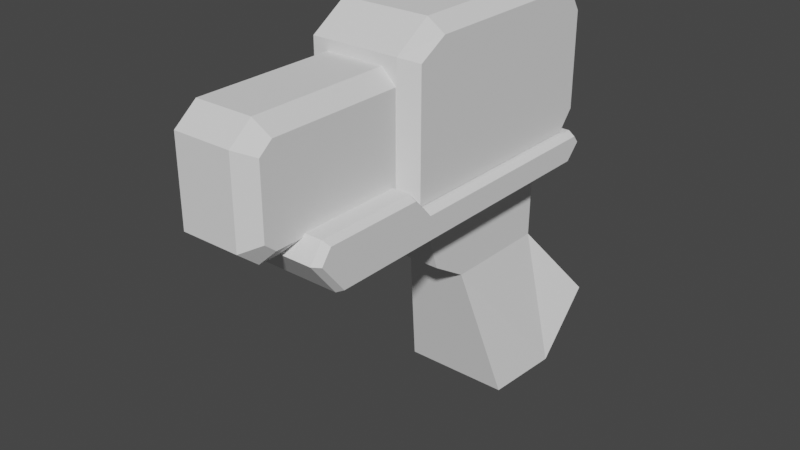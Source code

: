 # Source: arma.blend  (saved by Blender 3.3.6; exported with 4.5.12 LTS)
import bpy
from mathutils import Matrix  # noqa: F401  (used for matrix-valued properties, if any)

bpy.ops.wm.read_factory_settings(use_empty=True)
scene = bpy.context.scene
scene.name = 'Scene'

# ---- collections
col_collection = bpy.data.collections.new('Collection'); scene.collection.children.link(col_collection)

# ---- world
world_world = bpy.data.worlds.new('World'); scene.world = world_world
world_world.use_nodes = True; world_world.node_tree.nodes.clear()
_N = world_world.node_tree.nodes; _L = world_world.node_tree.links
n0 = _N.new('ShaderNodeOutputWorld'); n0.name = 'World Output'; n0.location = (300, 300)
n1 = _N.new('ShaderNodeBackground'); n1.name = 'Background'; n1.location = (10, 300)
n1.inputs[0].default_value = (0.05088, 0.05088, 0.05088, 1.0)
_L.new(n1.outputs[0], n0.inputs[0])
n0.is_active_output = True
world_world.color = (0.05088, 0.05088, 0.05088)
world_world.use_sun_shadow = False
world_world.sun_shadow_jitter_overblur = 0.0

# ---- meshes
me_plane = bpy.data.meshes.new('Plane')
me_plane.from_pydata([(-1.235e-16, 0.948, -0.556), (-2.429e-16, 1.335, -1.094), (-3.441e-16, 0.4011, -1.577), (-1.214e-16, 0.1322, -0.5469), (-8.298e-17, -0.1458, -0.3737), (2.647e-23, -0.3145, 0.06836), (2.024e-18, 0.9844, 0.06836), (4.554e-17, 1.121, 0.2051), (6.173e-17, 1.053, 0.2894), (0.0, 1.19, 0.4027), (0.0, 1.19, 1.162), (1.569e-16, 1.03, 1.413), (1.569e-16, -0.3965, 1.413), (0.0, -0.7011, 0.4375), (1.569e-16, -1.682, 1.162), (1.569e-16, -1.846, 1.03), (1.569e-16, -1.846, 0.433), (1.569e-16, -1.695, 0.3099), (1.569e-16, -1.54, 0.3099), (1.569e-16, -1.349, 0.06836), (1.569e-16, -1.445, 0.4375), (0.0, -0.5625, 0.2894), (0.2244, 0.948, -0.556), (0.4705, 1.335, -1.094), (0.3976, 0.4011, -1.577), (0.2244, 0.1322, -0.5469), (0.2244, -0.1458, -0.3737), (-3.451e-16, 0.9731, -1.581), (0.4341, 0.9731, -1.581), (0.4977, -0.3145, 0.09642), (0.4433, -0.3145, 0.06836), (0.4977, 0.9728, 0.09642), (0.4433, 0.9844, 0.06836), (0.4977, 1.083, 0.2071), (0.4433, 1.121, 0.2051), (0.4977, 1.039, 0.2614), (0.4433, 1.053, 0.2894), (0.4433, -0.7011, 0.4375), (0.4977, -0.7062, 0.4095), (0.4433, -1.54, 0.3099), (0.4977, -1.505, 0.3104), (0.4977, -1.335, 0.09642), (0.4433, -1.349, 0.06836), (0.4977, -1.431, 0.4095), (0.4433, -1.445, 0.4375), (0.4433, -0.5625, 0.2894), (0.4977, -0.5676, 0.2614), (0.0, -0.6248, 0.3099), (0.0, 1.016, 0.1984), (0.0, -0.6112, 1.162), (0.0, -0.6694, 1.236), (0.0, -0.6694, 0.1984), (0.4204, 1.09, 0.4367), (0.321, 1.19, 0.4027), (0.4204, 1.09, 1.133), (0.321, 1.19, 1.162), (0.4204, 0.9754, 1.313), (0.321, 1.03, 1.413), (0.4204, -0.3578, 1.313), (0.321, -0.3965, 1.413), (0.4204, -0.5699, 1.192), (0.321, -0.6694, 1.236), (0.4204, -0.5699, 0.2966), (0.321, -0.6694, 0.1984), (0.4204, 0.9697, 0.2966), (0.321, 1.016, 0.1984), (0.3145, -0.6231, 0.4146), (0.2099, -0.6248, 0.3099), (0.2099, -0.6112, 1.162), (0.3145, -0.6128, 1.058), (0.3145, -1.645, 1.058), (0.2099, -1.682, 1.162), (0.2099, -1.846, 1.03), (0.3145, -1.741, 0.9799), (0.2099, -1.846, 0.433), (0.3145, -1.741, 0.4826), (0.3145, -1.658, 0.4146), (0.2099, -1.695, 0.3099), (0.0, -0.3089, 0.129), (0.2244, -0.3089, 0.129), (0.0, 0.958, 0.129), (0.2244, 0.958, 0.129)], [], [(53, 9, 48, 65), (20, 13, 37, 44), (2, 3, 25, 24), (12, 11, 57, 59), (3, 4, 26, 25), (7, 6, 32, 34), (59, 61, 50, 12), (18, 20, 44, 39), (6, 5, 30, 32), (8, 7, 34, 36), (13, 21, 45, 37), (8, 21, 45, 36), (0, 1, 23, 22), (15, 16, 74, 72), (18, 19, 42, 39), (27, 2, 24, 28), (16, 17, 77, 74), (1, 27, 28, 23), (46, 29, 41, 40, 43, 38), (34, 32, 31, 33), (36, 34, 33, 35), (40, 41, 42, 39), (30, 42, 41, 29), (44, 37, 38, 43), (39, 44, 43, 40), (37, 45, 46, 38), (35, 46, 45, 36), (29, 31, 32, 30), (5, 19, 42, 30), (11, 10, 55, 57), (63, 51, 50, 61), (65, 48, 51, 63), (14, 15, 72, 71), (10, 9, 53, 55), (55, 53, 52, 54), (57, 55, 54, 56), (59, 57, 56, 58), (61, 59, 58, 60), (63, 61, 60, 62), (64, 52, 53, 65), (65, 63, 62, 64), (54, 52, 64, 62, 60, 58, 56), (14, 71, 68, 49), (77, 17, 47, 67), (71, 72, 73, 70), (72, 74, 75, 73), (74, 77, 76, 75), (66, 76, 77, 67), (70, 69, 68, 71), (66, 69, 70, 73, 75, 76), (33, 31, 29, 46, 35), (26, 4, 78, 79), (0, 22, 81, 80), (79, 78, 80, 81), (22, 23, 28, 24, 25, 26, 79, 81)])
_uv = me_plane.uv_layers.new(name='UVMap')
_uv.uv.foreach_set('vector', [0.0, 0.0, 0.0, 0.0, 0.0, 0.0, 0.0, 0.0, 0.0, 0.0, 0.0, 0.0, 0.0, 0.0, 0.0, 0.0, 0.0, 0.0, 0.0, 0.0, 0.0, 0.0, 0.0, 0.0, 0.0, 0.0, 0.0, 0.0, 0.0, 0.0, 0.0, 0.0, 0.0, 0.0, 0.0, 0.0, 0.0, 0.0, 0.0, 0.0, 0.0, 0.0, 0.0, 0.0, 0.0, 0.0, 0.0, 0.0, 0.0, 0.0, 0.0, 0.0, 0.0, 0.0, 0.0, 0.0, 0.0, 0.0, 0.0, 0.0, 0.0, 0.0, 0.0, 0.0, 0.0, 0.0, 0.0, 0.0, 0.0, 0.0, 0.0, 0.0, 0.0, 0.0, 0.0, 0.0, 0.0, 0.0, 0.0, 0.0, 0.0, 0.0, 0.0, 0.0, 0.0, 0.0, 0.0, 0.0, 0.0, 0.0, 0.0, 0.0, 0.0, 0.0, 0.0, 0.0, 0.0, 0.0, 0.0, 0.0, 0.0, 0.0, 0.0, 0.0, 0.0, 0.0, 0.0, 0.0, 0.0, 0.0, 0.0, 0.0, 0.0, 0.0, 0.0, 0.0, 0.0, 0.0, 0.0, 0.0, 0.0, 0.0, 0.0, 0.0, 0.0, 0.0, 0.0, 0.0, 0.0, 0.0, 0.0, 0.0, 0.0, 0.0, 0.0, 0.0, 0.0, 0.0, 0.0, 0.0, 0.0, 0.0, 0.0, 0.0, 0.0, 0.0, 0.0, 0.0, 0.0, 0.0, 0.0, 0.0, 0.0, 0.0, 0.0, 0.0, 0.0, 0.0, 0.0, 0.0, 0.0, 0.0, 0.0, 0.0, 0.0, 0.0, 0.0, 0.0, 0.0, 0.0, 0.0, 0.0, 0.0, 0.0, 0.0, 0.0, 0.0, 0.0, 0.0, 0.0, 0.0, 0.0, 0.0, 0.0, 0.0, 0.0, 0.0, 0.0, 0.0, 0.0, 0.0, 0.0, 0.0, 0.0, 0.0, 0.0, 0.0, 0.0, 0.0, 0.0, 0.0, 0.0, 0.0, 0.0, 0.0, 0.0, 0.0, 0.0, 0.0, 0.0, 0.0, 0.0, 0.0, 0.0, 0.0, 0.0, 0.0, 0.0, 0.0, 0.0, 0.0, 0.0, 0.0, 0.0, 0.0, 0.0, 0.0, 0.0, 0.0, 0.0, 0.0, 0.0, 0.0, 0.0, 0.0, 0.0, 0.0, 0.0, 0.0, 0.0, 0.0, 0.0, 0.0, 0.0, 0.0, 0.0, 0.0, 0.0, 0.0, 0.0, 0.0, 0.0, 0.0, 0.0, 0.0, 0.0, 0.0, 0.0, 0.0, 0.0, 0.0, 0.0, 0.0, 0.0, 0.0, 0.0, 0.0, 0.0, 0.0, 0.0, 0.0, 0.0, 0.0, 0.0, 0.0, 0.0, 0.0, 0.0, 0.0, 0.0, 0.0, 0.0, 0.0, 0.0, 0.0, 0.0, 0.0, 0.0, 0.0, 0.0, 0.0, 0.0, 0.0, 0.0, 0.0, 0.0, 0.0, 0.0, 0.0, 0.0, 0.0, 0.0, 0.0, 0.0, 0.0, 0.0, 0.0, 0.0, 0.0, 0.0, 0.0, 0.0, 0.0, 0.0, 0.0, 0.0, 0.0, 0.0, 0.0, 0.0, 0.0, 0.0, 0.0, 0.0, 0.0, 0.0, 0.0, 0.0, 0.0, 0.0, 0.0, 0.0, 0.0, 0.0, 0.0, 0.0, 0.0, 0.0, 0.0, 0.0, 0.0, 0.0, 0.0, 0.0, 0.0, 0.0, 0.0, 0.0, 0.0, 0.0, 0.0, 0.0, 0.0, 0.0, 0.0, 0.0, 0.0, 0.0, 0.0, 0.0, 0.0, 0.0, 0.0, 0.0, 0.0, 0.0, 0.0, 0.0, 0.0, 0.0, 0.0, 0.0, 0.0, 0.0, 0.0, 0.0, 0.0, 0.0, 0.0, 0.0, 0.0, 0.0, 0.0, 0.0, 0.0, 0.0, 0.0, 0.0, 0.0, 0.0, 0.0, 0.0, 0.0, 0.0, 0.0, 0.0, 0.0, 0.0, 0.0, 0.0, 0.0, 0.0, 0.0, 0.0, 0.0, 0.0, 0.0, 0.0, 0.0, 0.0, 0.0, 0.0, 0.0, 0.0, 0.0, 0.0, 0.0, 0.0, 0.0, 0.0, 0.0, 0.0, 0.0, 0.0, 0.0, 0.0, 0.0, 0.0, 0.0, 0.0, 0.0, 0.0, 0.0, 0.0, 0.0, 0.0, 0.0, 0.0, 0.0, 0.0, 0.0, 0.0, 0.0, 0.0, 0.0, 0.0, 0.0, 0.0, 0.0, 0.0, 0.0, 0.0, 0.0, 0.0, 0.0, 0.0, 0.0, 0.0, 0.0, 0.0, 0.0, 0.0, 0.0, 0.0])
me_plane.update()

# ---- objects
ob_plane = bpy.data.objects.new('Plane', me_plane)
ob_empty = bpy.data.objects.new('Empty', None)
ob_empty_001 = bpy.data.objects.new('Empty.001', None)

# ---- transforms, parenting, visibility, modifiers, constraints
ob_plane.location = (0.0, 0.0, 0.0)
_m = ob_plane.modifiers.new('Mirror', 'MIRROR')
_m.use_clip = True
ob_empty.location = (0.0, 9.525, -0.06754)
ob_empty.rotation_euler = (1.571, -0.0, -0.0)
ob_empty.scale = (0.6447, 0.6447, 0.6447)
ob_empty.empty_display_type = 'IMAGE'
ob_empty.empty_display_size = 5.0
ob_empty_001.location = (-7.37, 0.0, 0.0)
ob_empty_001.rotation_euler = (1.571, -0.0, 1.571)
ob_empty_001.empty_display_type = 'IMAGE'
ob_empty_001.empty_display_size = 5.0

# ---- collection membership
col_collection.objects.link(ob_plane)
col_collection.objects.link(ob_empty)
col_collection.objects.link(ob_empty_001)

# ---- scene / render settings (as saved in the file)
scene.frame_start = 1; scene.frame_end = 250; scene.frame_set(0)
scene.render.engine = 'BLENDER_EEVEE_NEXT'
scene.cycles.sampling_pattern = 'TABULATED_SOBOL'
scene.cycles.use_light_tree = False
scene.view_settings.view_transform = 'Filmic'
bpy.context.view_layer.update()

# ---- added for rendering (the .blend has no active camera and no usable light): camera, sun
cam_auto = bpy.data.cameras.new('AutoCamera')
cam_auto.lens = 50.0
cam_auto.sensor_width = 36.0
cam_auto.clip_end = 1000.0
ob_auto_camera = bpy.data.objects.new('AutoCamera', cam_auto)
scene.collection.objects.link(ob_auto_camera)
ob_auto_camera.location = (4.14572, -5.2301, 3.23226)
ob_auto_camera.rotation_euler = (1.09748, -7.21219e-08, 0.694738)
scene.camera = ob_auto_camera
light_auto_sun = bpy.data.lights.new('AutoSun', 'SUN')
light_auto_sun.energy = 3.0
light_auto_sun.angle = 0.0523599
ob_auto_sun = bpy.data.objects.new('AutoSun', light_auto_sun)
scene.collection.objects.link(ob_auto_sun)
ob_auto_sun.rotation_euler = (0.872665, 0.174533, 0.523599)
bpy.context.view_layer.update()
